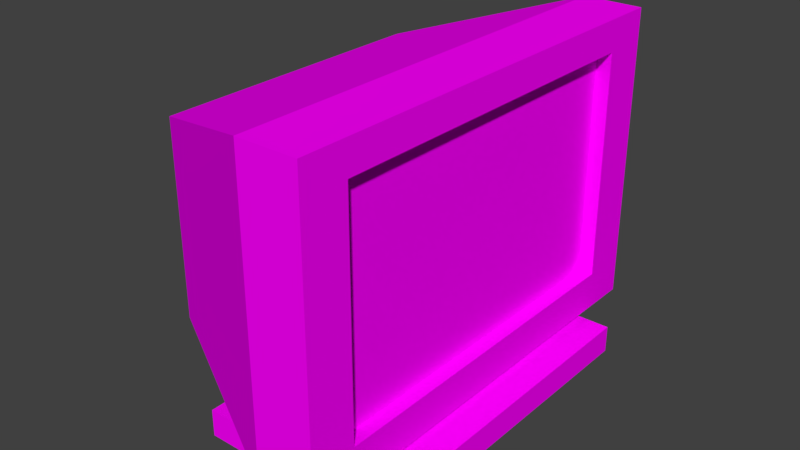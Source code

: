 # Source: monitor02.blend  (saved by Blender 2.79.0; exported with 4.5.12 LTS)
import bpy
from mathutils import Matrix  # noqa: F401  (used for matrix-valued properties, if any)

bpy.ops.wm.read_factory_settings(use_empty=True)
scene = bpy.context.scene
scene.name = 'Scene'

# ---- collections
col_collection_1 = bpy.data.collections.new('Collection 1'); scene.collection.children.link(col_collection_1)

# ---- images (referenced by path relative to the original .blend; pixels are not part of the script)
import os
ASSET_DIR = os.environ.get("B2B_ASSET_DIR", "")  # directory of the original .blend (textures are referenced by path, not embedded)
HERE = os.path.dirname(os.path.abspath(__file__))  # packed textures are extracted next to this script under _unpacked/

def load_image(name, relpath, width, height, colorspace="sRGB"):
    """Load a texture the original file referenced (path relative to the .blend, or extracted next to this script)."""
    p = next((c for c in (os.path.join(HERE, relpath), os.path.join(ASSET_DIR, relpath)) if relpath and os.path.exists(c)), "")
    if p:
        img = bpy.data.images.load(p, check_existing=True)
        img.name = name
    else:  # same state as the original file: an image datablock whose file is absent (Cycles renders it pink)
        img = bpy.data.images.new(name, width, height)
        img.source = "FILE"
        img.filepath = "//" + (relpath or name)
    img.colorspace_settings.name = colorspace
    return img
img_texturecolors_png = load_image('textureColors.png', 'textureColors.png', 1024, 1024, 'sRGB')

# ---- materials (node trees are filled in below, after node groups)
mat_material_005 = bpy.data.materials.new('Material.005')
mat_material_005.alpha_threshold = 0.0
mat_material_005.roughness = 0.5

# ---- material node trees
mat_material_005.use_nodes = True; mat_material_005.node_tree.nodes.clear()
_N = mat_material_005.node_tree.nodes; _L = mat_material_005.node_tree.links
n0 = _N.new('ShaderNodeOutputMaterial'); n0.name = 'Material Output'; n0.location = (300, 300)
n1 = _N.new('ShaderNodeBsdfDiffuse'); n1.name = 'Diffuse BSDF'; n1.location = (10, 300)
n2 = _N.new('ShaderNodeTexImage'); n2.name = 'Image Texture'; n2.location = (-180, 300)
n2.width = 140
n2.image = img_texturecolors_png
_L.new(n1.outputs[0], n0.inputs[0])
_L.new(n2.outputs[0], n1.inputs[0])
n0.is_active_output = True

# ---- world
world_world = bpy.data.worlds.new('World'); scene.world = world_world
world_world.color = (0.05088, 0.05088, 0.05088)
world_world.use_sun_shadow = False
world_world.sun_shadow_jitter_overblur = 0.0
world_world.cycles.sampling_method = 'MANUAL'

# ---- meshes
me_cube_005 = bpy.data.meshes.new('Cube.005')
me_cube_005.from_pydata([(-0.5, -0.5, 0.3278), (-1.0, -1.0, 2.328), (-0.5, 0.5, 0.3278), (-1.0, 1.0, 2.328), (1.0, -0.7883, 0.5864), (1.0, -0.7883, 2.119), (1.0, 0.7883, 0.5864), (1.0, 0.7883, 2.119), (1.0, 1.0, 2.328), (0.5, 0.5, 0.3278), (0.5, -0.5, 0.3278), (1.0, -1.0, 2.328), (0.5, 0.7923, 2.123), (0.5, 0.7923, 0.5825), (0.5, -0.7923, 0.5825), (0.5, -0.7923, 2.123), (-1.0, 1.0, 0.3278), (-1.0, -1.0, 0.3278), (1.0, 1.0, 0.3278), (1.0, -1.0, 0.3278), (-6.601, 0.6528, 0.675), (-6.601, -0.6528, 0.675), (-6.601, -0.6528, 1.981), (-6.601, 0.6528, 1.981), (-4.851, 0.7695, 0.2517), (-4.851, -0.7695, 0.2517), (1.837, 0.7695, 0.2517), (1.837, -0.7695, 0.2517), (-0.5, 0.5, 0.2517), (-0.5, -0.5, 0.2517), (0.5, 0.5, 0.2517), (0.5, -0.5, 0.2517), (-4.851, 0.7695, 0.06564), (-4.851, -0.7695, 0.06564), (1.837, 0.7695, 0.06564), (1.837, -0.7695, 0.06564)], [], [(1, 3, 23, 22), (16, 3, 8, 18), (7, 5, 15, 12), (19, 11, 1, 17), (8, 3, 1, 11), (7, 6, 18, 8), (6, 4, 19, 18), (5, 7, 8, 11), (4, 5, 11, 19), (13, 12, 15, 14), (6, 7, 12, 13), (5, 4, 14, 15), (4, 6, 13, 14), (2, 0, 17, 16), (9, 2, 16, 18), (10, 9, 18, 19), (0, 10, 19, 17), (21, 22, 23, 20), (16, 17, 21, 20), (3, 16, 20, 23), (17, 1, 22, 21), (10, 0, 29, 31), (27, 25, 33, 35), (2, 9, 30, 28), (9, 10, 31, 30), (0, 2, 28, 29), (24, 25, 29, 28), (26, 24, 28, 30), (27, 26, 30, 31), (25, 27, 31, 29), (35, 33, 32, 34), (24, 26, 34, 32), (26, 27, 35, 34), (25, 24, 32, 33)])
_uv = me_cube_005.uv_layers.new(name='UVMap')
_uv.uv.foreach_set('vector', [0.6333, 0.6359, 0.6333, 0.5899, 0.6333, 0.5899, 0.6333, 0.6359, 0.5874, 0.5899, 0.6333, 0.5899, 0.6333, 0.6359, 0.5874, 0.6359, 0.5874, 0.5899, 0.6333, 0.5899, 0.6333, 0.6359, 0.5874, 0.6359, 0.5874, 0.5899, 0.6333, 0.5899, 0.6333, 0.6359, 0.5874, 0.6359, 0.5874, 0.5899, 0.6333, 0.5899, 0.6333, 0.6359, 0.5874, 0.6359, 0.5874, 0.5899, 0.6333, 0.5899, 0.6333, 0.6359, 0.5874, 0.6359, 0.5874, 0.5899, 0.6333, 0.5899, 0.6333, 0.6359, 0.5874, 0.6359, 0.5874, 0.5899, 0.6333, 0.5899, 0.6333, 0.6359, 0.5874, 0.6359, 0.5874, 0.5899, 0.6333, 0.5899, 0.6333, 0.6359, 0.5874, 0.6359, 0.5862, 0.2577, 0.6321, 0.2577, 0.6321, 0.3036, 0.5862, 0.3036, 0.5874, 0.5899, 0.6333, 0.5899, 0.6333, 0.6359, 0.5874, 0.6359, 0.5874, 0.5899, 0.6333, 0.5899, 0.6333, 0.6359, 0.5874, 0.6359, 0.5874, 0.5899, 0.6333, 0.5899, 0.6333, 0.6359, 0.5874, 0.6359, 0.5874, 0.5899, 0.6333, 0.5899, 0.6333, 0.6359, 0.5874, 0.6359, 0.5874, 0.5899, 0.6333, 0.5899, 0.6333, 0.6359, 0.5874, 0.6359, 0.5874, 0.5899, 0.6333, 0.5899, 0.6333, 0.6359, 0.5874, 0.6359, 0.5874, 0.5899, 0.6333, 0.5899, 0.6333, 0.6359, 0.5874, 0.6359, 0.5874, 0.5899, 0.6333, 0.5899, 0.6333, 0.6359, 0.5874, 0.6359, 0.5874, 0.6359, 0.6333, 0.6359, 0.6333, 0.6359, 0.5874, 0.6359, 0.6333, 0.5899, 0.5874, 0.5899, 0.5874, 0.5899, 0.6333, 0.5899, 0.5874, 0.6359, 0.6333, 0.6359, 0.6333, 0.6359, 0.5874, 0.6359, 0.6333, 0.5899, 0.5874, 0.5899, 0.5874, 0.5899, 0.6333, 0.5899, 0.5874, 0.5899, 0.5874, 0.5899, 0.5874, 0.5899, 0.5874, 0.5899, 0.6333, 0.5899, 0.5874, 0.5899, 0.5874, 0.5899, 0.6333, 0.5899, 0.6333, 0.5899, 0.5874, 0.5899, 0.5874, 0.5899, 0.6333, 0.5899, 0.6333, 0.5899, 0.5874, 0.5899, 0.5874, 0.5899, 0.6333, 0.5899, 0.5874, 0.5899, 0.5874, 0.5899, 0.5874, 0.5899, 0.5874, 0.5899, 0.5874, 0.5899, 0.5874, 0.5899, 0.5874, 0.5899, 0.5874, 0.5899, 0.5874, 0.5899, 0.5874, 0.5899, 0.5874, 0.5899, 0.5874, 0.5899, 0.5874, 0.5899, 0.5874, 0.5899, 0.5874, 0.5899, 0.5874, 0.5899, 0.5874, 0.5899, 0.5874, 0.5899, 0.5874, 0.5899, 0.5874, 0.5899, 0.5874, 0.5899, 0.5874, 0.5899, 0.5874, 0.5899, 0.5874, 0.5899, 0.5874, 0.5899, 0.5874, 0.5899, 0.5874, 0.5899, 0.5874, 0.5899, 0.5874, 0.5899, 0.5874, 0.5899, 0.5874, 0.5899, 0.5874, 0.5899])
me_cube_005.materials.append(mat_material_005)
me_cube_005.use_remesh_preserve_volume = False
me_cube_005.use_remesh_preserve_attributes = False
me_cube_005.use_mirror_vertex_groups = False
me_cube_005.update()

# ---- objects
ob_cube = bpy.data.objects.new('Cube', me_cube_005)

# ---- transforms, parenting, visibility, modifiers, constraints
ob_cube.location = (0.0, 0.0, 0.0)
ob_cube.scale = (0.02, 0.15, 0.1)
ob_cube.lineart.crease_threshold = 0.0

# ---- collection membership
col_collection_1.objects.link(ob_cube)

# ---- scene / render settings (as saved in the file)
scene.frame_start = 1; scene.frame_end = 250; scene.frame_set(2)
scene.render.engine = 'CYCLES'
scene.render.resolution_percentage = 50
scene.render.dither_intensity = 0.0
scene.cycles.use_denoising = False
scene.cycles.samples = 128
scene.cycles.sampling_pattern = 'TABULATED_SOBOL'
scene.cycles.use_adaptive_sampling = False
scene.cycles.use_light_tree = False
scene.cycles.blur_glossy = 0.0
scene.cycles.sample_clamp_indirect = 0.0
scene.view_settings.view_transform = 'Standard'
bpy.context.view_layer.update()

# ---- added for rendering (the .blend has no active camera and no usable light): camera, sun
cam_auto = bpy.data.cameras.new('AutoCamera')
cam_auto.lens = 50.0
cam_auto.sensor_width = 36.0
cam_auto.clip_end = 1000.0
ob_auto_camera = bpy.data.objects.new('AutoCamera', cam_auto)
scene.collection.objects.link(ob_auto_camera)
ob_auto_camera.location = (0.333456, -0.457314, 0.424548)
ob_auto_camera.rotation_euler = (1.09748, -7.21219e-08, 0.694738)
scene.camera = ob_auto_camera
light_auto_sun = bpy.data.lights.new('AutoSun', 'SUN')
light_auto_sun.energy = 3.0
light_auto_sun.angle = 0.0523599
ob_auto_sun = bpy.data.objects.new('AutoSun', light_auto_sun)
scene.collection.objects.link(ob_auto_sun)
ob_auto_sun.rotation_euler = (0.872665, 0.174533, 0.523599)
bpy.context.view_layer.update()
